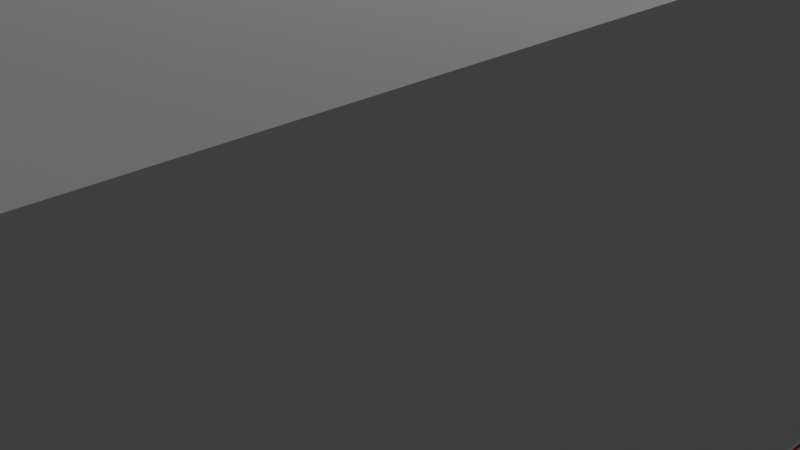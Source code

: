 # Source: Tarva.blend  (saved by Blender 3.3.6; exported with 4.5.12 LTS)
import bpy
from mathutils import Matrix  # noqa: F401  (used for matrix-valued properties, if any)

bpy.ops.wm.read_factory_settings(use_empty=True)
scene = bpy.context.scene
scene.name = 'Scene'

# ---- collections
col_collection = bpy.data.collections.new('Collection'); scene.collection.children.link(col_collection)

# ---- materials (node trees are filled in below, after node groups)
mat_material = bpy.data.materials.new('Material')
mat_material.surface_render_method = 'BLENDED'
mat_material.blend_method = 'BLEND'
mat_material.alpha_threshold = 0.0
mat_material.use_backface_culling = True
mat_material.use_transparent_shadow = False
mat_material.roughness = 0.5
mat_material.line_color = (0.0, 0.0, 0.0, 1.0)
mat_material_001 = bpy.data.materials.new('Material.001')
mat_material_001.use_transparent_shadow = False
mat_woodp = bpy.data.materials.new('WoodP')

# ---- node groups
ng_geometry_nodes = bpy.data.node_groups.new('Geometry Nodes', 'GeometryNodeTree')
_s = ng_geometry_nodes.interface.new_socket(name='Geometry', in_out='OUTPUT', socket_type='NodeSocketGeometry')
_s = ng_geometry_nodes.interface.new_socket(name='Geometry', in_out='INPUT', socket_type='NodeSocketGeometry')
ng_geometry_nodes.is_modifier = True
_N = ng_geometry_nodes.nodes; _L = ng_geometry_nodes.links
n0 = _N.new('GeometryNodeStoreNamedAttribute'); n0.name = 'Store Named Attribute.001'; n0.location = (-447, -195)
n0.data_type = 'FLOAT_VECTOR'
n0.domain = 'CORNER'
n0.inputs[2].default_value = 'uv_map'
n1 = _N.new('GeometryNodeStoreNamedAttribute'); n1.name = 'Store Named Attribute'; n1.location = (-521, 116)
n1.data_type = 'FLOAT_VECTOR'
n1.domain = 'CORNER'
n1.inputs[2].default_value = 'uv_map'
n2 = _N.new('NodeGroupOutput'); n2.name = 'Group Output'; n2.location = (640, 0)
n3 = _N.new('GeometryNodeJoinGeometry'); n3.name = 'Join Geometry'; n3.location = (420, 19)
n4 = _N.new('GeometryNodeTransform'); n4.name = 'Transform'; n4.location = (-214, 150)
n4.inputs[1].default_value = (0.0, 0.0, 3.4)
n5 = _N.new('NodeGroupInput'); n5.name = 'Group Input'; n5.location = (-1251, -9)
n6 = _N.new('ShaderNodeVectorMath'); n6.name = 'Vector Math.002'; n6.location = (-780, -274)
n6.hide = True
n6.operation = 'MULTIPLY'
n6.inputs[1].default_value = (0.5, -0.5, 0.0)
n7 = _N.new('FunctionNodeInputVector'); n7.name = 'Vector.001'; n7.location = (-942, -77)
n7.vector = (12.0, 20.0, 1.8)
n7.outputs[0].default_value = (0.0, 0.0, 0.0)
n8 = _N.new('GeometryNodeMeshCube'); n8.name = 'Cube'; n8.location = (-546, 116)
n8.label = 'Mattress'
n9 = _N.new('FunctionNodeInputVector'); n9.name = 'Vector'; n9.location = (-936, -319)
n9.vector = (0.4, 0.4, 3.2)
n9.outputs[0].default_value = (0.0, 0.0, 0.0)
n10 = _N.new('GeometryNodeCurvePrimitiveLine'); n10.name = 'Curve Line'; n10.location = (-213, -489)
n11 = _N.new('ShaderNodeVectorMath'); n11.name = 'Vector Math.003'; n11.location = (-627, -366)
n11.hide = True
n11.inputs[1].default_value = (0.2, -0.2, 0.0)
n12 = _N.new('ShaderNodeVectorMath'); n12.name = 'Vector Math'; n12.location = (-670, -422)
n12.hide = True
n12.operation = 'MULTIPLY'
n12.inputs[1].default_value = (0.0, 0.0, 0.5)
n13 = _N.new('ShaderNodeVectorMath'); n13.name = 'Vector Math.001'; n13.location = (-479, -396)
n13.hide = True
n14 = _N.new('ShaderNodeVectorMath'); n14.name = 'Vector Math.004'; n14.location = (-408, -545)
n14.operation = 'MULTIPLY'
n14.inputs[1].default_value = (-1.0, 1.0, 1.0)
n15 = _N.new('GeometryNodeMeshCube'); n15.name = 'Cube.001'; n15.location = (-472, -195)
n15.label = 'Poll_Foot'
n16 = _N.new('GeometryNodeInstanceOnPoints'); n16.name = 'Instance on Points'; n16.location = (70, -256)
_L.new(n3.outputs[0], n2.inputs[0])
_L.new(n1.outputs[0], n4.inputs[0])
_L.new(n4.outputs[0], n3.inputs[0])
_L.new(n9.outputs[0], n15.inputs[0])
_L.new(n9.outputs[0], n12.inputs[0])
_L.new(n7.outputs[0], n8.inputs[0])
_L.new(n12.outputs[0], n13.inputs[1])
_L.new(n7.outputs[0], n6.inputs[0])
_L.new(n6.outputs[0], n11.inputs[0])
_L.new(n11.outputs[0], n13.inputs[0])
_L.new(n16.outputs[0], n3.inputs[0])
_L.new(n13.outputs[0], n10.inputs[0])
_L.new(n13.outputs[0], n14.inputs[0])
_L.new(n14.outputs[0], n10.inputs[1])
_L.new(n10.outputs[0], n16.inputs[0])
_L.new(n0.outputs[0], n16.inputs[2])
_L.new(n8.outputs[0], n1.inputs[0])
_L.new(n8.outputs[1], n1.inputs[3])
_L.new(n15.outputs[0], n0.inputs[0])
_L.new(n15.outputs[1], n0.inputs[3])
n2.is_active_output = True

# ---- material node trees
mat_material.use_nodes = True; mat_material.node_tree.nodes.clear()
_N = mat_material.node_tree.nodes; _L = mat_material.node_tree.links
n0 = _N.new('ShaderNodeBsdfPrincipled'); n0.name = 'Principled BSDF'; n0.location = (-151, 300)
n0.distribution = 'GGX'
n0.subsurface_method = 'RANDOM_WALK_SKIN'
n0.inputs[0].default_value = (0.8, 0.0, 0.004365, 1.0)
n0.inputs[3].default_value = 1.45
n0.inputs[27].default_value = (0.0, 0.0, 0.0, 1.0)
n0.inputs[28].default_value = 1.0
n1 = _N.new('ShaderNodeOutputMaterial'); n1.name = 'Material Output'; n1.location = (332, 297)
n2 = _N.new('ShaderNodeWireframe'); n2.name = 'Wireframe'; n2.location = (-516, -101)
_L.new(n0.outputs[0], n1.inputs[0])
_L.new(n2.outputs[0], n0.inputs[4])
n1.is_active_output = True
mat_material_001.use_nodes = True; mat_material_001.node_tree.nodes.clear()
_N = mat_material_001.node_tree.nodes; _L = mat_material_001.node_tree.links
n0 = _N.new('ShaderNodeBsdfPrincipled'); n0.name = 'Principled BSDF'; n0.location = (10, 300)
n0.distribution = 'GGX'
n0.subsurface_method = 'RANDOM_WALK_SKIN'
n0.inputs[3].default_value = 1.45
n0.inputs[27].default_value = (0.0, 0.0, 0.0, 1.0)
n0.inputs[28].default_value = 1.0
n1 = _N.new('ShaderNodeOutputMaterial'); n1.name = 'Material Output'; n1.location = (300, 300)
_L.new(n0.outputs[0], n1.inputs[0])
n1.is_active_output = True

# ---- world
world_world = bpy.data.worlds.new('World'); scene.world = world_world
world_world.use_nodes = True; world_world.node_tree.nodes.clear()
_N = world_world.node_tree.nodes; _L = world_world.node_tree.links
n0 = _N.new('ShaderNodeOutputWorld'); n0.name = 'World Output'; n0.location = (300, 300)
n1 = _N.new('ShaderNodeBackground'); n1.name = 'Background'; n1.location = (10, 300)
n1.inputs[0].default_value = (0.05088, 0.05088, 0.05088, 1.0)
_L.new(n1.outputs[0], n0.inputs[0])
n0.is_active_output = True
world_world.color = (0.05088, 0.05088, 0.05088)
world_world.use_sun_shadow = False
world_world.sun_shadow_jitter_overblur = 0.0

# ---- cameras
cam_camera = bpy.data.cameras.new('Camera')
cam_camera.clip_end = 100.0
cam_camera.ortho_scale = 7.314

# ---- lights
light_light = bpy.data.lights.new('Light', 'POINT')
light_light.transmission_factor = 0.0
light_light.energy = 1000.0
light_light.shadow_soft_size = 0.1
light_light.shadow_maximum_resolution = 0.006
light_light.use_absolute_resolution = True

# ---- meshes
me_cube = bpy.data.meshes.new('Cube')
me_cube.from_pydata([(6.4, -10.45, 3.2), (6.4, -10.45, -5.96e-08), (0.0, -10.45, 3.2), (0.0, -10.45, -5.96e-08), (6.4, 0.0, 3.2), (6.4, 0.0, -5.96e-08), (0.0, 0.0, -5.96e-08), (0.0, 0.0, 3.2), (-6.4, -10.45, 3.2), (-6.4, -10.45, -5.96e-08), (-6.4, 0.0, 3.2), (-6.4, 0.0, -5.96e-08), (6.4, 10.45, 3.2), (6.4, 10.45, -5.96e-08), (0.0, 10.45, 3.2), (0.0, 10.45, -5.96e-08), (-6.4, 10.45, 3.2), (-6.4, 10.45, -5.96e-08), (6.4, -10.45, 2.0), (0.0, -10.45, 2.0), (6.4, 0.0, 2.0), (-6.4, -10.45, 2.0), (-6.4, 0.0, 2.0), (6.4, 10.45, 2.0), (0.0, 10.45, 2.0), (-6.4, 10.45, 2.0)], [], [(6, 5, 1, 3), (20, 4, 0, 18), (18, 0, 2, 19), (4, 7, 2, 0), (6, 3, 9, 11), (22, 21, 8, 10), (21, 19, 2, 8), (10, 8, 2, 7), (6, 15, 13, 5), (20, 23, 12, 4), (23, 24, 14, 12), (4, 12, 14, 7), (6, 11, 17, 15), (22, 10, 16, 25), (25, 16, 14, 24), (10, 7, 14, 16), (17, 25, 24, 15), (11, 22, 25, 17), (13, 15, 24, 23), (5, 13, 23, 20), (9, 3, 19, 21), (11, 9, 21, 22), (1, 18, 19, 3), (5, 20, 18, 1)])
_uv = me_cube.uv_layers.new(name='UVMap')
_uv.uv.foreach_set('vector', [0.25, 0.625, 0.375, 0.625, 0.375, 0.75, 0.25, 0.75, 0.5311, 0.625, 0.625, 0.625, 0.625, 0.75, 0.5311, 0.75, 0.5311, 0.75, 0.625, 0.75, 0.625, 0.875, 0.5311, 0.875, 0.625, 0.625, 0.75, 0.625, 0.75, 0.75, 0.625, 0.75, 0.25, 0.625, 0.25, 0.75, 0.375, 0.75, 0.375, 0.625, 0.5311, 0.625, 0.5311, 0.75, 0.625, 0.75, 0.625, 0.625, 0.5311, 0.75, 0.5311, 0.875, 0.625, 0.875, 0.625, 0.75, 0.625, 0.625, 0.625, 0.75, 0.75, 0.75, 0.75, 0.625, 0.25, 0.625, 0.25, 0.75, 0.375, 0.75, 0.375, 0.625, 0.5311, 0.625, 0.5311, 0.75, 0.625, 0.75, 0.625, 0.625, 0.5311, 0.75, 0.5311, 0.875, 0.625, 0.875, 0.625, 0.75, 0.625, 0.625, 0.625, 0.75, 0.75, 0.75, 0.75, 0.625, 0.25, 0.625, 0.375, 0.625, 0.375, 0.75, 0.25, 0.75, 0.5311, 0.625, 0.625, 0.625, 0.625, 0.75, 0.5311, 0.75, 0.5311, 0.75, 0.625, 0.75, 0.625, 0.875, 0.5311, 0.875, 0.625, 0.625, 0.75, 0.625, 0.75, 0.75, 0.625, 0.75, 0.375, 0.75, 0.5311, 0.75, 0.5311, 0.875, 0.375, 0.875, 0.375, 0.625, 0.5311, 0.625, 0.5311, 0.75, 0.375, 0.75, 0.375, 0.75, 0.375, 0.875, 0.5311, 0.875, 0.5311, 0.75, 0.375, 0.625, 0.375, 0.75, 0.5311, 0.75, 0.5311, 0.625, 0.375, 0.75, 0.375, 0.875, 0.5311, 0.875, 0.5311, 0.75, 0.375, 0.625, 0.375, 0.75, 0.5311, 0.75, 0.5311, 0.625, 0.375, 0.75, 0.5311, 0.75, 0.5311, 0.875, 0.375, 0.875, 0.375, 0.625, 0.5311, 0.625, 0.5311, 0.75, 0.375, 0.75])
me_cube.materials.append(mat_material)
me_cube.use_mirror_vertex_groups = False
me_cube.update()
me_cube_001 = bpy.data.meshes.new('Cube.001')
me_cube_001.from_pydata([(-10.0, -10.0, -10.0), (-10.0, -10.0, 10.0), (-10.0, 10.0, -10.0), (-10.0, 10.0, 10.0), (10.0, -10.0, -10.0), (10.0, -10.0, 10.0), (10.0, 10.0, -10.0), (10.0, 10.0, 10.0)], [], [(0, 1, 3, 2), (2, 3, 7, 6), (6, 7, 5, 4), (4, 5, 1, 0), (2, 6, 4, 0), (7, 3, 1, 5)])
_uv = me_cube_001.uv_layers.new(name='UVMap')
_uv.uv.foreach_set('vector', [0.375, 0.0, 0.625, 0.0, 0.625, 0.25, 0.375, 0.25, 0.375, 0.25, 0.625, 0.25, 0.625, 0.5, 0.375, 0.5, 0.375, 0.5, 0.625, 0.5, 0.625, 0.75, 0.375, 0.75, 0.375, 0.75, 0.625, 0.75, 0.625, 1.0, 0.375, 1.0, 0.125, 0.5, 0.375, 0.5, 0.375, 0.75, 0.125, 0.75, 0.625, 0.5, 0.875, 0.5, 0.875, 0.75, 0.625, 0.75])
me_cube_001.materials.append(mat_material_001)
me_cube_001.update()
me_material_preview_mesh = bpy.data.meshes.new('Material_Preview_Mesh')
me_material_preview_mesh.from_pydata([], [], [])
me_material_preview_mesh.materials.append(mat_woodp)
me_material_preview_mesh.update()

# ---- objects
ob_template = bpy.data.objects.new('Template', me_cube)
ob_light = bpy.data.objects.new('Light', light_light)
ob_camera = bpy.data.objects.new('Camera', cam_camera)
ob_cube_001 = bpy.data.objects.new('Cube.001', me_cube_001)
ob_material_preview_dummy = bpy.data.objects.new('Material_Preview_Dummy', me_material_preview_mesh)

# ---- transforms, parenting, visibility, modifiers, constraints
ob_template.location = (0.0, 0.0, 0.0)
ob_template.lock_rotations_4d = False
ob_template.empty_display_type = 'ARROWS'
ob_template.lineart.crease_threshold = 0.0
ob_light.location = (4.076, 1.005, 5.904)
ob_light.rotation_euler = (0.6503, 0.05522, 1.866)
ob_light.lock_rotations_4d = False
ob_light.empty_display_type = 'ARROWS'
ob_light.color = (0.0, 0.0, 0.0, 0.0)
ob_light.lineart.crease_threshold = 0.0
ob_camera.location = (7.359, -6.926, 4.958)
ob_camera.rotation_euler = (1.109, 0.0, 0.8149)
ob_camera.lock_rotations_4d = False
ob_camera.empty_display_type = 'ARROWS'
ob_camera.color = (0.0, 0.0, 0.0, 0.0)
ob_camera.display_type = 'WIRE'
ob_camera.lineart.crease_threshold = 0.0
ob_cube_001.location = (0.0, 0.0, 0.0)
_m = ob_cube_001.modifiers.new('GeometryNodes', 'NODES')
_m.node_group = ng_geometry_nodes
ob_material_preview_dummy.location = (0.0, 0.0, 0.0)
ob_material_preview_dummy.hide_select = True
ob_material_preview_dummy.hide_render = True

# ---- collection membership
col_collection.objects.link(ob_template)
col_collection.objects.link(ob_light)
col_collection.objects.link(ob_camera)
col_collection.objects.link(ob_cube_001)
col_collection.objects.link(ob_material_preview_dummy)

# ---- scene / render settings (as saved in the file)
scene.camera = ob_camera
scene.frame_start = 1; scene.frame_end = 250; scene.frame_set(1)
scene.render.engine = 'BLENDER_EEVEE_NEXT'
scene.cycles.sampling_pattern = 'TABULATED_SOBOL'
scene.cycles.use_light_tree = False
scene.view_settings.view_transform = 'Filmic'
scene.unit_settings.scale_length = 0.1
bpy.context.view_layer.update()
